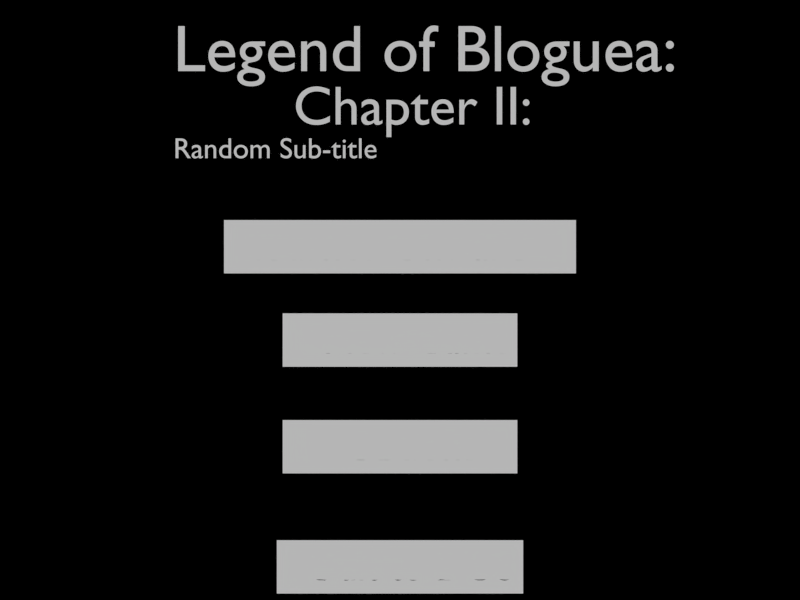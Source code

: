 # Source: blogue-master.blend  (saved by Blender 2.75.0; exported with 4.5.12 LTS)
import bpy
from mathutils import Matrix  # noqa: F401  (used for matrix-valued properties, if any)

bpy.ops.wm.read_factory_settings(use_empty=True)
scene = bpy.context.scene
scene.name = 'Main Menu'

# ---- collections
col_collection_1_004 = bpy.data.collections.new('Collection 1.004'); scene.collection.children.link(col_collection_1_004)

# ---- materials (node trees are filled in below, after node groups)
mat_solid = bpy.data.materials.new('solid')
mat_solid.alpha_threshold = 0.0
mat_solid.use_transparent_shadow = False
mat_solid.roughness = 0.5
mat_material = bpy.data.materials.new('Material')
mat_material.alpha_threshold = 0.0
mat_material.use_transparent_shadow = False
mat_material.roughness = 0.5
mat_material.line_color = (0.0, 0.0, 0.0, 1.0)

# ---- material node trees

# ---- world
world_world = bpy.data.worlds.new('World'); scene.world = world_world
world_world.color = (0.0, 0.0, 0.0)
world_world.use_sun_shadow = False
world_world.sun_shadow_jitter_overblur = 0.0
world_world.cycles.sampling_method = 'MANUAL'
world_world.cycles.sample_map_resolution = 256

# ---- cameras
cam_camera_002 = bpy.data.cameras.new('Camera.002')
cam_camera_002.type = 'ORTHO'
cam_camera_002.clip_end = 100.0
cam_camera_002.lens = 80.0
cam_camera_002.sensor_width = 32.0
cam_camera_002.sensor_height = 18.0
cam_camera_002.display_size = 2.0
cam_camera_002.dof.focus_distance = 0.0
cam_camera_002.dof.aperture_fstop = 128.0
cam_camera_002.dof.aperture_blades = 6

# ---- meshes
me_plane_058 = bpy.data.meshes.new('Plane.058')
me_plane_058.from_pydata([(-1.32, -3.02e-08, -0.2), (1.32, -3.02e-08, -0.2), (-1.32, 3.02e-08, 0.2), (1.32, 3.02e-08, 0.2)], [], [(0, 1, 3, 2)])
me_plane_058.materials.append(mat_material)
me_plane_058.use_remesh_preserve_volume = False
me_plane_058.use_remesh_preserve_attributes = False
me_plane_058.use_mirror_vertex_groups = False
me_plane_058.update()
me_plane_057 = bpy.data.meshes.new('Plane.057')
me_plane_057.from_pydata([(-0.88, -3.02e-08, -0.2), (0.88, -3.02e-08, -0.2), (-0.88, 3.02e-08, 0.2), (0.88, 3.02e-08, 0.2)], [], [(0, 1, 3, 2)])
me_plane_057.materials.append(mat_material)
me_plane_057.use_remesh_preserve_volume = False
me_plane_057.use_remesh_preserve_attributes = False
me_plane_057.use_mirror_vertex_groups = False
me_plane_057.update()
me_plane_054 = bpy.data.meshes.new('Plane.054')
me_plane_054.from_pydata([(-0.924, -3.02e-08, -0.2), (0.924, -3.02e-08, -0.2), (-0.924, 3.02e-08, 0.2), (0.924, 3.02e-08, 0.2)], [], [(0, 1, 3, 2)])
me_plane_054.materials.append(mat_material)
me_plane_054.use_remesh_preserve_volume = False
me_plane_054.use_remesh_preserve_attributes = False
me_plane_054.use_mirror_vertex_groups = False
me_plane_054.update()
me_plane_052 = bpy.data.meshes.new('Plane.052')
me_plane_052.from_pydata([(-0.88, -3.02e-08, -0.2), (0.88, -3.02e-08, -0.2), (-0.88, 3.02e-08, 0.2), (0.88, 3.02e-08, 0.2)], [], [(0, 1, 3, 2)])
me_plane_052.materials.append(mat_material)
me_plane_052.use_remesh_preserve_volume = False
me_plane_052.use_remesh_preserve_attributes = False
me_plane_052.use_mirror_vertex_groups = False
me_plane_052.update()

# ---- curves / text
txt_text_010 = bpy.data.curves.new('Text.010', 'FONT')
txt_text_010.dimensions = '2D'
txt_text_010.body = 'Chapter II:'
txt_text_010.materials.append(mat_solid)
txt_text_010.use_path_clamp = True
txt_text_010.bevel_resolution = 0
txt_text_009 = bpy.data.curves.new('Text.009', 'FONT')
txt_text_009.dimensions = '2D'
txt_text_009.body = 'Random Sub-title'
txt_text_009.materials.append(mat_solid)
txt_text_009.use_path_clamp = True
txt_text_009.bevel_resolution = 0
txt_text_008 = bpy.data.curves.new('Text.008', 'FONT')
txt_text_008.dimensions = '2D'
txt_text_008.body = 'Legend of Bloguea:'
txt_text_008.materials.append(mat_solid)
txt_text_008.use_path_clamp = True
txt_text_008.bevel_resolution = 0
txt_text_006 = bpy.data.curves.new('Text.006', 'FONT')
txt_text_006.dimensions = '2D'
txt_text_006.body = 'Journey Onward'
txt_text_006.materials.append(mat_solid)
txt_text_006.use_path_clamp = True
txt_text_006.bevel_resolution = 0
txt_text_005 = bpy.data.curves.new('Text.005', 'FONT')
txt_text_005.dimensions = '2D'
txt_text_005.body = 'New Game'
txt_text_005.materials.append(mat_solid)
txt_text_005.use_path_clamp = True
txt_text_005.bevel_resolution = 0
txt_text_004 = bpy.data.curves.new('Text.004', 'FONT')
txt_text_004.dimensions = '2D'
txt_text_004.body = 'Quit to DOS'
txt_text_004.materials.append(mat_solid)
txt_text_004.use_path_clamp = True
txt_text_004.bevel_resolution = 0
txt_text_003 = bpy.data.curves.new('Text.003', 'FONT')
txt_text_003.dimensions = '2D'
txt_text_003.body = 'Options'
txt_text_003.materials.append(mat_solid)
txt_text_003.use_path_clamp = True
txt_text_003.bevel_resolution = 0

# ---- objects
ob_text_009 = bpy.data.objects.new('Text.009', txt_text_010)
ob_text_008 = bpy.data.objects.new('Text.008', txt_text_009)
ob_text_007 = bpy.data.objects.new('Text.007', txt_text_008)
ob_text_005 = bpy.data.objects.new('Text.005', txt_text_006)
ob_continue = bpy.data.objects.new('continue', me_plane_058)
ob_newgame = bpy.data.objects.new('newgame', me_plane_057)
ob_text_004 = bpy.data.objects.new('Text.004', txt_text_005)
ob_text_003 = bpy.data.objects.new('Text.003', txt_text_004)
ob_text_002 = bpy.data.objects.new('Text.002', txt_text_003)
ob_quit = bpy.data.objects.new('quit', me_plane_054)
ob_mouser = bpy.data.objects.new('Mouser', None)
ob_options = bpy.data.objects.new('options', me_plane_052)
ob_camera_002 = bpy.data.objects.new('Camera.002', cam_camera_002)

# ---- transforms, parenting, visibility, modifiers, constraints
ob_text_009.location = (-0.8, 2.0, 1.317)
ob_text_009.rotation_euler = (1.571, -0.0, 0.0)
ob_text_009.scale = (0.4128, 0.4128, 0.4128)
ob_text_009.color = (0.158, 0.000833, 0.0, 1.0)
ob_text_009.lineart.crease_threshold = 0.0
ob_text_008.location = (-1.7, 2.0, 1.064)
ob_text_008.rotation_euler = (1.571, -0.0, 0.0)
ob_text_008.scale = (0.2185, 0.2185, 0.2185)
ob_text_008.color = (0.158, 0.07121, 0.005266, 1.0)
ob_text_008.lineart.crease_threshold = 0.0
ob_text_007.location = (-1.7, 2.0, 1.717)
ob_text_007.rotation_euler = (1.571, -0.0, 0.0)
ob_text_007.scale = (0.4953, 0.4953, 0.4953)
ob_text_007.color = (0.158, 0.000833, 0.0, 1.0)
ob_text_007.lineart.crease_threshold = 0.0
ob_text_005.location = (-1.1, 2.0, 0.3)
ob_text_005.rotation_euler = (1.571, -0.0, 0.0)
ob_text_005.scale = (0.3024, 0.3024, 0.3024)
ob_text_005.color = (0.158, 0.02465, 0.0295, 1.0)
ob_text_005.lineart.crease_threshold = 0.0
ob_continue.location = (0.0, 2.0, 0.4)
ob_continue.color = (0.158, 0.02465, 0.0295, 1.0)
ob_continue.lineart.crease_threshold = 0.0
ob_newgame.location = (0.0, 2.0, -0.3)
ob_newgame.lineart.crease_threshold = 0.0
ob_text_004.location = (-0.5757, 2.0, -0.4)
ob_text_004.rotation_euler = (1.571, -0.0, 0.0)
ob_text_004.scale = (0.3024, 0.3024, 0.3024)
ob_text_004.lineart.crease_threshold = 0.0
ob_text_003.location = (-0.7061, 8.0, -2.1)
ob_text_003.rotation_euler = (1.571, -0.0, 0.0)
ob_text_003.scale = (0.2916, 0.2916, 0.2916)
ob_text_003.lineart.crease_threshold = 0.0
ob_text_002.location = (-0.4195, 2.0, -1.2)
ob_text_002.rotation_euler = (1.571, -0.0, 0.0)
ob_text_002.scale = (0.3024, 0.3024, 0.3024)
ob_text_002.color = (0.158, 0.02465, 0.0295, 1.0)
ob_text_002.lineart.crease_threshold = 0.0
ob_quit.location = (0.0, 8.0, -2.0)
ob_quit.lineart.crease_threshold = 0.0
ob_mouser.location = (-4.0, 8.0, 0.0)
ob_mouser.empty_image_offset = (0.0, 0.0)
ob_mouser.lineart.crease_threshold = 0.0
ob_options.location = (0.0, 2.0, -1.1)
ob_options.color = (0.158, 0.02465, 0.0295, 1.0)
ob_options.lineart.crease_threshold = 0.0
ob_camera_002.location = (0.0, 0.0, 0.0)
ob_camera_002.rotation_euler = (1.571, -0.0, 0.0)
ob_camera_002.lineart.crease_threshold = 0.0

# ---- collection membership
col_collection_1_004.objects.link(ob_text_009)
col_collection_1_004.objects.link(ob_text_008)
col_collection_1_004.objects.link(ob_text_007)
col_collection_1_004.objects.link(ob_text_005)
col_collection_1_004.objects.link(ob_continue)
col_collection_1_004.objects.link(ob_newgame)
col_collection_1_004.objects.link(ob_text_004)
col_collection_1_004.objects.link(ob_text_003)
col_collection_1_004.objects.link(ob_text_002)
col_collection_1_004.objects.link(ob_quit)
col_collection_1_004.objects.link(ob_mouser)
col_collection_1_004.objects.link(ob_options)
col_collection_1_004.objects.link(ob_camera_002)

# ---- scene / render settings (as saved in the file)
scene.camera = ob_camera_002
scene.frame_start = 1; scene.frame_end = 250; scene.frame_set(0)
scene.render.engine = 'BLENDER_EEVEE_NEXT'
scene.render.resolution_x = 800
scene.render.resolution_y = 600
scene.render.resolution_percentage = 50
scene.render.dither_intensity = 0.0
scene.render.use_bake_selected_to_active = True
scene.cycles.use_denoising = False
scene.cycles.samples = 10
scene.cycles.sampling_pattern = 'TABULATED_SOBOL'
scene.cycles.light_sampling_threshold = 0.0
scene.cycles.use_adaptive_sampling = False
scene.cycles.use_light_tree = False
scene.cycles.blur_glossy = 0.0
scene.cycles.pixel_filter_type = 'GAUSSIAN'
scene.cycles.sample_clamp_indirect = 0.0
scene.view_settings.view_transform = 'Standard'
bpy.context.view_layer.update()

# ---- added for rendering (the .blend has no usable light): sun
light_auto_sun = bpy.data.lights.new('AutoSun', 'SUN')
light_auto_sun.energy = 3.0
light_auto_sun.angle = 0.0523599
ob_auto_sun = bpy.data.objects.new('AutoSun', light_auto_sun)
scene.collection.objects.link(ob_auto_sun)
ob_auto_sun.rotation_euler = (0.872665, 0.174533, 0.523599)
bpy.context.view_layer.update()
